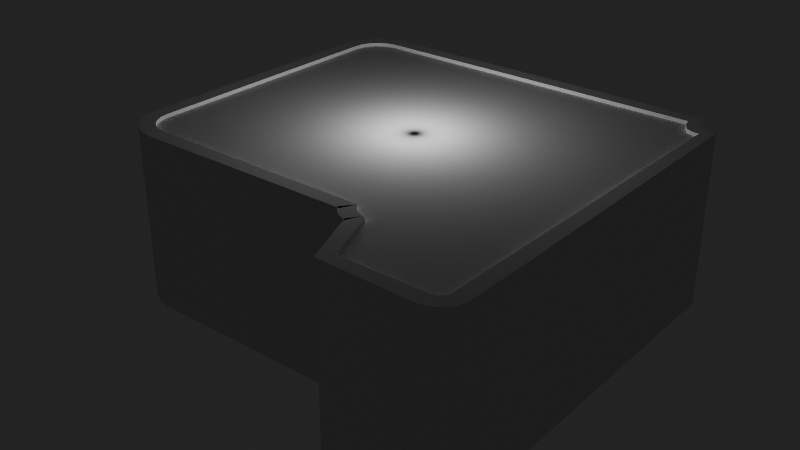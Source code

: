# Source: Illusion.blend  (saved by Blender 4.5.87; exported with 4.5.12 LTS)
import bpy
from mathutils import Matrix  # noqa: F401  (used for matrix-valued properties, if any)

bpy.ops.wm.read_factory_settings(use_empty=True)
scene = bpy.context.scene
scene.name = 'Scene'

# ---- collections
col_collection = bpy.data.collections.new('Collection'); scene.collection.children.link(col_collection)

# ---- node groups
ng_smooth_by_angle = bpy.data.node_groups.new('Smooth by Angle', 'GeometryNodeTree')
_s = ng_smooth_by_angle.interface.new_socket(name='Mesh', in_out='OUTPUT', socket_type='NodeSocketGeometry')
_s = ng_smooth_by_angle.interface.new_socket(name='Mesh', in_out='INPUT', socket_type='NodeSocketGeometry')
_s = ng_smooth_by_angle.interface.new_socket(name='Angle', in_out='INPUT', socket_type='NodeSocketFloat')
_s.subtype = 'ANGLE'
_s.default_value = 0.5236
_s.min_value = 0.0
_s.max_value = 3.142
_s.description = 'Maximum face angle for smooth edges'
_s = ng_smooth_by_angle.interface.new_socket(name='Ignore Sharpness', in_out='INPUT', socket_type='NodeSocketBool')
_s.force_non_field = True
ng_smooth_by_angle.description = 'Set the sharpness of mesh edges based on the angle between the neighboring faces'
ng_smooth_by_angle.is_modifier = True
_N = ng_smooth_by_angle.nodes; _L = ng_smooth_by_angle.links
n0 = _N.new('GeometryNodeSetShadeSmooth'); n0.name = 'Set Shade Smooth'; n0.location = (120, -80)
n0.domain = 'EDGE'
n1 = _N.new('GeometryNodeSetShadeSmooth'); n1.name = 'Set Shade Smooth.001'; n1.location = (300, -80)
n2 = _N.new('NodeGroupOutput'); n2.name = 'Group Output'; n2.location = (480, -80)
n3 = _N.new('GeometryNodeInputMeshEdgeAngle'); n3.name = 'Edge Angle'; n3.location = (-440, -240)
n4 = _N.new('NodeGroupInput'); n4.name = 'Group Input'; n4.location = (-80, -80)
n5 = _N.new('GeometryNodeInputEdgeSmooth'); n5.name = 'Is Edge Smooth'; n5.location = (-260, -120)
n6 = _N.new('GeometryNodeInputShadeSmooth'); n6.name = 'Is Shade Smooth'; n6.location = (-440, -397)
n7 = _N.new('FunctionNodeCompare'); n7.name = 'Compare'; n7.location = (-260, -260)
n7.operation = 'LESS_EQUAL'
n7.inputs[6].default_value = (0.0, 0.0, 0.0, 0.0)
n7.inputs[7].default_value = (0.0, 0.0, 0.0, 0.0)
n8 = _N.new('FunctionNodeBooleanMath'); n8.name = 'Boolean Math.001'; n8.location = (-80, -260)
n9 = _N.new('NodeGroupInput'); n9.name = 'Group Input.001'; n9.location = (-440, -329)
n10 = _N.new('NodeGroupInput'); n10.name = 'Group Input.002'; n10.location = (-259, -189)
n11 = _N.new('FunctionNodeBooleanMath'); n11.name = 'Boolean Math'; n11.location = (-80, -149)
n11.operation = 'OR'
n12 = _N.new('FunctionNodeBooleanMath'); n12.name = 'Boolean Math.002'; n12.location = (-260, -380)
n12.operation = 'OR'
n13 = _N.new('NodeGroupInput'); n13.name = 'Group Input.003'; n13.location = (-440, -460)
_L.new(n3.outputs[0], n7.inputs[0])
_L.new(n1.outputs[0], n2.inputs[0])
_L.new(n9.outputs[1], n7.inputs[1])
_L.new(n7.outputs[0], n8.inputs[0])
_L.new(n4.outputs[0], n0.inputs[0])
_L.new(n0.outputs[0], n1.inputs[0])
_L.new(n8.outputs[0], n0.inputs[2])
_L.new(n10.outputs[2], n11.inputs[1])
_L.new(n5.outputs[0], n11.inputs[0])
_L.new(n11.outputs[0], n0.inputs[1])
_L.new(n13.outputs[2], n12.inputs[1])
_L.new(n6.outputs[0], n12.inputs[0])
_L.new(n12.outputs[0], n8.inputs[1])
n2.is_active_output = True
ng_smooth_by_angle_002 = bpy.data.node_groups.new('Smooth by Angle.002', 'GeometryNodeTree')
_s = ng_smooth_by_angle_002.interface.new_socket(name='Mesh', in_out='OUTPUT', socket_type='NodeSocketGeometry')
_s = ng_smooth_by_angle_002.interface.new_socket(name='Mesh', in_out='INPUT', socket_type='NodeSocketGeometry')
_s = ng_smooth_by_angle_002.interface.new_socket(name='Angle', in_out='INPUT', socket_type='NodeSocketFloat')
_s.subtype = 'ANGLE'
_s.default_value = 0.5236
_s.min_value = 0.0
_s.max_value = 3.142
_s.description = 'Maximum face angle for smooth edges'
_s = ng_smooth_by_angle_002.interface.new_socket(name='Ignore Sharpness', in_out='INPUT', socket_type='NodeSocketBool')
_s.force_non_field = True
ng_smooth_by_angle_002.description = 'Set the sharpness of mesh edges based on the angle between the neighboring faces'
ng_smooth_by_angle_002.is_modifier = True
_N = ng_smooth_by_angle_002.nodes; _L = ng_smooth_by_angle_002.links
n0 = _N.new('GeometryNodeSetShadeSmooth'); n0.name = 'Set Shade Smooth'; n0.location = (120, -80)
n0.domain = 'EDGE'
n1 = _N.new('GeometryNodeSetShadeSmooth'); n1.name = 'Set Shade Smooth.001'; n1.location = (300, -80)
n2 = _N.new('NodeGroupOutput'); n2.name = 'Group Output'; n2.location = (480, -80)
n3 = _N.new('GeometryNodeInputMeshEdgeAngle'); n3.name = 'Edge Angle'; n3.location = (-440, -240)
n4 = _N.new('NodeGroupInput'); n4.name = 'Group Input'; n4.location = (-80, -80)
n5 = _N.new('GeometryNodeInputEdgeSmooth'); n5.name = 'Is Edge Smooth'; n5.location = (-260, -120)
n6 = _N.new('GeometryNodeInputShadeSmooth'); n6.name = 'Is Shade Smooth'; n6.location = (-440, -397)
n7 = _N.new('FunctionNodeCompare'); n7.name = 'Compare'; n7.location = (-260, -260)
n7.operation = 'LESS_EQUAL'
n7.inputs[6].default_value = (0.0, 0.0, 0.0, 0.0)
n7.inputs[7].default_value = (0.0, 0.0, 0.0, 0.0)
n8 = _N.new('FunctionNodeBooleanMath'); n8.name = 'Boolean Math.001'; n8.location = (-80, -260)
n9 = _N.new('NodeGroupInput'); n9.name = 'Group Input.001'; n9.location = (-440, -329)
n10 = _N.new('NodeGroupInput'); n10.name = 'Group Input.002'; n10.location = (-259, -189)
n11 = _N.new('FunctionNodeBooleanMath'); n11.name = 'Boolean Math'; n11.location = (-80, -149)
n11.operation = 'OR'
n12 = _N.new('FunctionNodeBooleanMath'); n12.name = 'Boolean Math.002'; n12.location = (-260, -380)
n12.operation = 'OR'
n13 = _N.new('NodeGroupInput'); n13.name = 'Group Input.003'; n13.location = (-440, -460)
_L.new(n3.outputs[0], n7.inputs[0])
_L.new(n1.outputs[0], n2.inputs[0])
_L.new(n9.outputs[1], n7.inputs[1])
_L.new(n7.outputs[0], n8.inputs[0])
_L.new(n4.outputs[0], n0.inputs[0])
_L.new(n0.outputs[0], n1.inputs[0])
_L.new(n8.outputs[0], n0.inputs[2])
_L.new(n10.outputs[2], n11.inputs[1])
_L.new(n5.outputs[0], n11.inputs[0])
_L.new(n11.outputs[0], n0.inputs[1])
_L.new(n13.outputs[2], n12.inputs[1])
_L.new(n6.outputs[0], n12.inputs[0])
_L.new(n12.outputs[0], n8.inputs[1])
n2.is_active_output = True

# ---- world
world_world = bpy.data.worlds.new('World'); scene.world = world_world
world_world.use_nodes = True; world_world.node_tree.nodes.clear()
_N = world_world.node_tree.nodes; _L = world_world.node_tree.links
n0 = _N.new('ShaderNodeOutputWorld'); n0.name = 'World Output'; n0.location = (300, 300)
n1 = _N.new('ShaderNodeBackground'); n1.name = 'Background'; n1.location = (10, 300)
n1.inputs[0].default_value = (0.05088, 0.05088, 0.05088, 1.0)
_L.new(n1.outputs[0], n0.inputs[0])
n0.is_active_output = True
world_world.color = (0.05088, 0.05088, 0.05088)
world_world.sun_shadow_jitter_overblur = 0.0

# ---- lights
light_point = bpy.data.lights.new('Point', 'POINT')
light_point.energy = 6026.0
light_point.shadow_soft_size = 2.83

# ---- meshes
me_plane = bpy.data.meshes.new('Plane')
me_plane.from_pydata([(-10.24, -10.24, 0.0), (10.24, -10.24, 0.0), (-10.24, 6.245, 0.0), (10.24, 6.245, 0.0), (6.147, -10.24, 0.0), (6.147, 6.245, 0.0), (10.24, -13.83, 0.0), (6.147, -13.83, 0.0)], [], [(4, 1, 3, 5), (0, 4, 5, 2), (1, 4, 7, 6)])
_uv = me_plane.uv_layers.new(name='UVMap')
_uv.uv.foreach_set('vector', [0.8, 0.0, 1.0, 0.0, 1.0, 1.0, 0.8, 1.0, 0.0, 0.0, 0.8, 0.0, 0.8, 1.0, 0.0, 1.0, 1.0, 0.0, 0.8, 0.0, 0.8, 0.0, 1.0, 0.0])
me_plane.update()
me_cube_001 = bpy.data.meshes.new('Cube.001')
me_cube_001.from_pydata([(-10.18, -1.0, -1.0), (-10.18, -1.0, 8.073), (-10.18, 1.0, -1.0), (-10.18, 1.0, 8.073), (10.26, -1.0, -1.0), (10.26, -1.0, 8.073), (10.26, 1.0, -1.0), (10.26, 1.0, 8.073), (-3.777, 1.0, -1.0), (-3.777, 1.0, 8.073), (-3.777, -1.0, -1.0), (-3.777, -1.0, 8.073)], [], [(0, 1, 3, 2), (6, 7, 5, 4), (10, 11, 1, 0), (5, 11, 10, 4), (9, 3, 1, 11), (8, 6, 4, 10), (2, 8, 10, 0), (8, 9, 7, 6), (2, 3, 9, 8), (7, 9, 11, 5)])
_uv = me_cube_001.uv_layers.new(name='UVMap')
_uv.uv.foreach_set('vector', [0.375, 0.0, 0.625, 0.0, 0.625, 0.25, 0.375, 0.25, 0.375, 0.5, 0.625, 0.5, 0.625, 0.75, 0.375, 0.75, 0.375, 0.9217, 0.625, 0.9217, 0.625, 1.0, 0.375, 1.0, 0.625, 0.75, 0.625, 0.9217, 0.375, 0.9217, 0.375, 0.75, 0.7967, 0.5, 0.875, 0.5, 0.875, 0.75, 0.7967, 0.75, 0.2033, 0.5, 0.375, 0.5, 0.375, 0.75, 0.2033, 0.75, 0.125, 0.5, 0.2033, 0.5, 0.2033, 0.75, 0.125, 0.75, 0.375, 0.3283, 0.625, 0.3283, 0.625, 0.5, 0.375, 0.5, 0.375, 0.25, 0.625, 0.25, 0.625, 0.3283, 0.375, 0.3283, 0.625, 0.5, 0.7967, 0.5, 0.7967, 0.75, 0.625, 0.75])
me_cube_001.update()
me_cube_003 = bpy.data.meshes.new('Cube.003')
me_cube_003.from_pydata([(-6.582, -1.0, -1.0), (-6.582, -1.0, 8.073), (-6.582, 1.0, -1.0), (-6.582, 1.0, 8.073), (9.659, -1.0, -1.0), (9.659, -1.0, 8.073), (9.659, 1.0, -1.0), (9.659, 1.0, 8.073)], [], [(0, 1, 3, 2), (6, 7, 5, 4), (5, 1, 0, 4), (2, 6, 4, 0), (3, 7, 6, 2), (7, 3, 1, 5)])
_uv = me_cube_003.uv_layers.new(name='UVMap')
_uv.uv.foreach_set('vector', [0.375, 0.0, 0.625, 0.0, 0.625, 0.25, 0.375, 0.25, 0.375, 0.5, 0.625, 0.5, 0.625, 0.75, 0.375, 0.75, 0.625, 0.75, 0.625, 1.0, 0.375, 1.0, 0.375, 0.75, 0.125, 0.5, 0.375, 0.5, 0.375, 0.75, 0.125, 0.75, 0.625, 0.25, 0.625, 0.5, 0.375, 0.5, 0.375, 0.25, 0.625, 0.5, 0.875, 0.5, 0.875, 0.75, 0.625, 0.75])
me_cube_003.update()
me_plane_005 = bpy.data.meshes.new('Plane.005')
me_plane_005.from_pydata([(10.24, -10.24, 0.0), (6.147, 6.245, 0.0), (5.281, -13.83, 0.0), (10.24, -10.24, 9.0), (6.147, 6.245, 9.0), (5.281, -13.83, 9.0), (-10.24, -8.694, 0.0), (-8.694, -10.24, 0.0), (-10.17, -9.173, 0.0), (-9.949, -9.606, 0.0), (-9.606, -9.949, 0.0), (-9.173, -10.17, 0.0), (-8.694, 6.245, 0.0), (-10.24, 4.694, 0.0), (-9.173, 6.169, 0.0), (-9.606, 5.949, 0.0), (-9.949, 5.606, 0.0), (-10.17, 5.173, 0.0), (-10.24, 4.694, 9.0), (-8.694, 6.245, 9.0), (-10.17, 5.173, 9.0), (-9.949, 5.606, 9.0), (-9.606, 5.949, 9.0), (-9.173, 6.169, 9.0), (-8.694, -10.24, 9.0), (-10.24, -8.694, 9.0), (-9.173, -10.17, 9.0), (-9.606, -9.949, 9.0), (-9.949, -9.606, 9.0), (-10.17, -9.173, 9.0), (10.24, 5.139, 0.0), (9.139, 6.245, 0.0), (9.872, 5.188, 0.0), (9.543, 5.322, 0.0), (9.288, 5.744, 0.0), (9.139, 6.245, 9.0), (10.24, 5.139, 9.0), (9.288, 5.744, 9.0), (9.543, 5.322, 9.0), (9.872, 5.188, 9.0), (3.195, -10.24, 0.0), (4.219, -10.97, 0.0), (3.323, -10.41, 0.0), (3.436, -10.56, 0.0), (3.606, -10.71, 0.0), (4.027, -10.87, 0.0), (4.219, -10.97, 9.0), (3.195, -10.24, 9.0), (4.027, -10.87, 9.0), (3.606, -10.71, 9.0), (3.436, -10.56, 9.0), (3.323, -10.41, 9.0), (9.661, -13.83, 0.0), (10.24, -13.25, 0.0), (9.953, -13.75, 0.0), (10.17, -13.54, 0.0), (10.24, -13.25, 9.0), (9.661, -13.83, 9.0), (10.17, -13.54, 9.0), (9.953, -13.75, 9.0)], [], [(24, 7, 11, 26), (26, 11, 10, 27), (27, 10, 9, 28), (28, 9, 8, 29), (29, 8, 6, 25), (18, 13, 17, 20), (20, 17, 16, 21), (21, 16, 15, 22), (22, 15, 14, 23), (23, 14, 12, 19), (13, 18, 25, 6), (1, 4, 19, 12), (30, 36, 39, 32), (32, 39, 38, 33), (33, 38, 37, 34), (34, 37, 35, 31), (0, 3, 36, 30), (31, 35, 4, 1), (40, 47, 51, 42), (42, 51, 50, 43), (43, 50, 49, 44), (44, 49, 48, 45), (45, 48, 46, 41), (41, 46, 5, 2), (7, 24, 47, 40), (52, 57, 59, 54), (54, 59, 58, 55), (55, 58, 56, 53), (2, 5, 57, 52), (53, 56, 3, 0)])
me_plane_005.polygons.foreach_set('use_smooth', [True] * 30)
_uv = me_plane_005.uv_layers.new(name='UVMap')
_uv.uv.foreach_set('vector', [-1.406, 1.49, -1.406, -0.3565, -1.505, -0.3565, -1.505, 1.49, -1.505, 1.49, -1.505, -0.3565, -1.593, -0.3565, -1.593, 1.49, -1.593, 1.49, -1.593, -0.3565, -1.664, -0.3565, -1.664, 1.49, -0.5794, 1.49, -0.5794, -0.3565, -0.4907, -0.3565, -0.4907, 1.49, -0.4907, 1.49, -0.4907, -0.3565, -0.3924, -0.3565, -0.3924, 1.49, 2.354, 1.49, 2.354, -0.3565, 2.452, -0.3565, 2.452, 1.49, 2.452, 1.49, 2.452, -0.3565, 2.541, -0.3565, 2.541, 1.49, -1.664, 1.49, -1.664, -0.3565, -1.593, -0.3565, -1.593, 1.49, -1.593, 1.49, -1.593, -0.3565, -1.505, -0.3565, -1.505, 1.49, -1.505, 1.49, -1.505, -0.3565, -1.406, -0.3565, -1.406, 1.49, 2.354, -0.3565, 2.354, 1.49, -0.3924, 1.49, -0.3924, -0.3565, 1.638, -0.3565, 1.638, 1.49, -1.406, 1.49, -1.406, -0.3565, 2.479, -0.3565, 2.479, 1.49, 2.402, 1.49, 2.402, -0.3565, 2.402, -0.3565, 2.402, 1.49, 2.335, 1.49, 2.335, -0.3565, 2.483, -0.3565, 2.483, 1.49, 2.569, 1.49, 2.569, -0.3565, 2.569, -0.3565, 2.569, 1.49, 2.672, 1.49, 2.672, -0.3565, -0.7105, -0.3565, -0.7105, 1.49, 2.445, 1.49, 2.445, -0.3565, 2.252, -0.3565, 2.252, 1.49, 1.638, 1.49, 1.638, -0.3565, -0.7105, -0.3565, -0.7105, 1.49, -0.7451, 1.49, -0.7451, -0.3565, -0.7451, -0.3565, -0.7451, 1.49, -0.7761, 1.49, -0.7761, -0.3565, 1.082, -0.3565, 1.082, 1.49, 1.117, 1.49, 1.117, -0.3565, 1.117, -0.3565, 1.117, 1.49, 1.203, 1.49, 1.203, -0.3565, 1.203, -0.3565, 1.203, 1.49, 1.243, 1.49, 1.243, -0.3565, -0.8598, -0.3565, -0.8598, 1.49, -1.446, 1.49, -1.446, -0.3565, -1.406, -0.3565, -1.406, 1.49, 1.033, 1.49, 1.033, -0.3565, 2.359, -0.3565, 2.359, 1.49, 2.419, 1.49, 2.419, -0.3565, 2.419, -0.3565, 2.419, 1.49, 2.463, 1.49, 2.463, -0.3565, -1.386, -0.3565, -1.386, 1.49, -1.327, 1.49, -1.327, -0.3565, 1.461, -0.3565, 1.461, 1.49, 2.359, 1.49, 2.359, -0.3565, -1.327, -0.3565, -1.327, 1.49, -0.7105, 1.49, -0.7105, -0.3565])
me_plane_005.materials.append(None)
me_plane_005.update()
me_plane_006 = bpy.data.meshes.new('Plane.006')
me_plane_006.from_pydata([(10.24, -10.24, 0.0), (6.147, 6.245, 0.0), (5.281, -13.83, 0.0), (-10.24, -8.694, 0.0), (-8.694, -10.24, 0.0), (-10.17, -9.173, 0.0), (-9.949, -9.606, 0.0), (-9.606, -9.949, 0.0), (-9.173, -10.17, 0.0), (-8.694, 6.245, 0.0), (-10.24, 4.694, 0.0), (-9.173, 6.169, 0.0), (-9.606, 5.949, 0.0), (-9.949, 5.606, 0.0), (-10.17, 5.173, 0.0), (10.24, 5.139, 0.0), (9.139, 6.245, 0.0), (9.872, 5.188, 0.0), (9.543, 5.322, 0.0), (9.288, 5.744, 0.0), (3.195, -10.24, 0.0), (4.219, -10.97, 0.0), (3.323, -10.41, 0.0), (3.436, -10.56, 0.0), (3.606, -10.71, 0.0), (4.027, -10.87, 0.0), (9.661, -13.83, 0.0), (10.24, -13.25, 0.0), (9.953, -13.75, 0.0), (10.17, -13.54, 0.0)], [], [(4, 20, 22, 23, 24, 25, 21, 2, 26, 28, 29, 27, 0, 15, 17, 18, 19, 16, 1, 9, 11, 12, 13, 14, 10, 3, 5, 6, 7, 8)])
me_plane_006.polygons.foreach_set('use_smooth', [True] * 1)
_uv = me_plane_006.uv_layers.new(name='UVMap')
_uv.uv.foreach_set('vector', [0.1793, 0.1305, 0.5903, 0.1132, 0.5946, 0.1043, 0.5983, 0.09627, 0.6041, 0.08862, 0.6185, 0.07932, 0.625, 0.07396, 0.659, -0.07585, 0.8104, -0.08221, 0.8206, -0.07858, 0.8282, -0.06781, 0.8312, -0.05279, 0.8341, 0.1029, 0.849, 0.9008, 0.8361, 0.9039, 0.8249, 0.9113, 0.8165, 0.9335, 0.8118, 0.9597, 0.7084, 0.9641, 0.1952, 0.9857, 0.1786, 0.9824, 0.1634, 0.9716, 0.1512, 0.9543, 0.1432, 0.9322, 0.1401, 0.9075, 0.1271, 0.2131, 0.1293, 0.1882, 0.1365, 0.1654, 0.148, 0.1471, 0.1628, 0.1351])
me_plane_006.materials.append(None)
me_plane_006.update()
me_plane_007 = bpy.data.meshes.new('Plane.007')
me_plane_007.from_pydata([(10.24, -10.24, 0.0), (6.147, 6.245, 0.0), (5.281, -13.83, 0.0), (-10.24, -8.694, 0.0), (-8.694, -10.24, 0.0), (-10.17, -9.173, 0.0), (-9.949, -9.606, 0.0), (-9.606, -9.949, 0.0), (-9.173, -10.17, 0.0), (-8.694, 6.245, 0.0), (-10.24, 4.694, 0.0), (-9.173, 6.169, 0.0), (-9.606, 5.949, 0.0), (-9.949, 5.606, 0.0), (-10.17, 5.173, 0.0), (10.24, 5.139, 0.0), (9.139, 6.245, 0.0), (9.872, 5.188, 0.0), (9.543, 5.322, 0.0), (9.288, 5.744, 0.0), (3.195, -10.24, 0.0), (4.219, -10.97, 0.0), (3.323, -10.41, 0.0), (3.436, -10.56, 0.0), (3.606, -10.71, 0.0), (4.027, -10.87, 0.0), (9.661, -13.83, 0.0), (10.24, -13.25, 0.0), (9.953, -13.75, 0.0), (10.17, -13.54, 0.0)], [], [(4, 20, 22, 23, 24, 25, 21, 2, 26, 28, 29, 27, 0, 15, 17, 18, 19, 16, 1, 9, 11, 12, 13, 14, 10, 3, 5, 6, 7, 8)])
me_plane_007.polygons.foreach_set('use_smooth', [True] * 1)
_uv = me_plane_007.uv_layers.new(name='UVMap')
_uv.uv.foreach_set('vector', [0.1793, 0.1305, 0.5903, 0.1132, 0.5946, 0.1043, 0.5983, 0.09627, 0.6041, 0.08862, 0.6185, 0.07932, 0.625, 0.07396, 0.659, -0.07585, 0.8104, -0.08221, 0.8206, -0.07858, 0.8282, -0.06781, 0.8312, -0.05279, 0.8341, 0.1029, 0.849, 0.9008, 0.8361, 0.9039, 0.8249, 0.9113, 0.8165, 0.9335, 0.8118, 0.9597, 0.7084, 0.9641, 0.1952, 0.9857, 0.1786, 0.9824, 0.1634, 0.9716, 0.1512, 0.9543, 0.1432, 0.9322, 0.1401, 0.9075, 0.1271, 0.2131, 0.1293, 0.1882, 0.1365, 0.1654, 0.148, 0.1471, 0.1628, 0.1351])
me_plane_007.materials.append(None)
me_plane_007.update()
me_cube_005 = bpy.data.meshes.new('Cube.005')
me_cube_005.from_pydata([(-0.3049, -0.2195, -0.01286), (-0.3049, -0.2195, 0.01286), (-0.3049, 0.2195, -0.01286), (-0.3049, 0.2195, 0.01286), (0.3049, -0.2195, -0.01286), (0.3049, -0.2195, 0.01286), (0.3049, 0.2195, -0.01286), (0.3049, 0.2195, 0.01286), (-0.3049, -0.2195, 0.1992), (-0.3049, -0.2195, 0.225), (-0.3049, 0.2195, 0.1992), (-0.3049, 0.2195, 0.225), (0.3049, -0.2195, 0.1992), (0.3049, -0.2195, 0.225), (0.3049, 0.2195, 0.1992), (0.3049, 0.2195, 0.225), (-0.3049, -0.2195, 0.438), (-0.3049, -0.2195, 0.4637), (-0.3049, 0.2195, 0.438), (-0.3049, 0.2195, 0.4637), (0.3049, -0.2195, 0.438), (0.3049, -0.2195, 0.4637), (0.3049, 0.2195, 0.438), (0.3049, 0.2195, 0.4637), (-0.3049, -0.2195, 0.6541), (-0.3049, 0.2195, 0.6541), (-0.3049, 0.2195, 0.6798), (0.3049, -0.2195, 0.6541), (0.3049, 0.2195, 0.6541), (0.3049, 0.2195, 0.6798), (0.2846, 0.2195, -0.01286), (-0.2846, 0.2195, -0.01286), (-0.2846, 0.2195, 0.01286), (0.2846, 0.2195, 0.01286), (-0.2846, -0.2195, -0.01286), (0.2846, -0.2195, -0.01286), (0.2846, -0.2195, 0.01286), (-0.2846, -0.2195, 0.01286), (-0.3049, 0.1902, -0.01286), (-0.3049, -0.1902, -0.01286), (-0.3049, -0.1902, 0.01286), (-0.3049, 0.1902, 0.01286), (0.3049, -0.1902, -0.01286), (0.3049, 0.1902, -0.01286), (0.3049, 0.1902, 0.01286), (0.3049, -0.1902, 0.01286), (0.2846, 0.1902, 0.01286), (0.2846, -0.1902, 0.01286), (-0.2846, 0.1902, 0.01286), (-0.2846, -0.1902, 0.01286), (-0.2846, 0.1902, -0.01286), (-0.2846, -0.1902, -0.01286), (0.2846, 0.1902, -0.01286), (0.2846, -0.1902, -0.01286), (-0.3049, 0.1902, 0.6734), (-0.3049, 0.2195, 0.6734), (0.2846, 0.2195, 0.6734), (0.3049, 0.2195, 0.6734), (0.3049, -0.1902, 0.6734), (0.3049, -0.2195, 0.6734), (-0.2846, -0.2195, 0.6734), (-0.3049, -0.2195, 0.6734), (-0.2846, 0.2195, 0.6734), (0.2846, -0.2195, 0.6734), (0.2846, -0.1902, 0.6734), (-0.2846, -0.1902, 0.6734), (-0.3049, -0.1902, 0.6734), (0.3049, 0.1902, 0.6734), (0.2846, 0.1902, 0.6734), (-0.2846, 0.1902, 0.6734), (0.2846, 0.2195, 0.6541), (-0.2846, 0.2195, 0.6541), (-0.2846, 0.2195, 0.6798), (0.2846, 0.2195, 0.6798), (-0.2846, -0.2195, 0.6541), (0.2846, -0.2195, 0.6541), (-0.2846, -0.2195, 0.6798), (-0.3049, 0.1756, 0.6541), (-0.3049, 0.1756, 0.6798), (0.3049, 0.1756, 0.6541), (0.3049, 0.1756, 0.6798), (0.2846, 0.1756, 0.6798), (-0.2846, 0.1756, 0.6798), (-0.2846, 0.1756, 0.6541), (0.2846, 0.1756, 0.6541), (-0.3049, 0.1756, 0.7308), (-0.3049, 0.2195, 0.7308), (0.2846, 0.2195, 0.7308), (0.3049, 0.2195, 0.7308), (0.3049, 0.1756, 0.7308), (-0.2846, 0.2195, 0.7308), (0.2846, 0.1756, 0.7308), (-0.2846, 0.1756, 0.7308), (0.3049, -0.09468, 0.7308), (0.3049, -0.2195, 0.6798), (0.3049, -0.1399, 0.7249), (0.3049, -0.1795, 0.7157), (-0.2846, -0.09468, 0.7308), (-0.2846, -0.1399, 0.7249), (-0.2846, -0.1795, 0.7157), (-0.3049, -0.2195, 0.6798), (-0.3049, -0.09468, 0.7308), (-0.3049, -0.1795, 0.7157), (-0.3049, -0.1399, 0.7249), (0.2846, -0.2195, 0.6798), (0.2846, -0.09468, 0.7308), (0.2846, -0.1795, 0.7157), (0.2846, -0.1399, 0.7249), (0.0, 0.2195, 0.6541), (0.0, 0.2195, 0.6798), (0.0, -0.2195, 0.6541), (0.0, -0.2195, 0.6798), (0.0, 0.1756, 0.6541), (0.0, 0.1756, 0.6798), (0.0, 0.2195, 0.7625), (0.0, 0.1756, 0.7625), (-0.2846, 0.04045, 0.7422), (-0.3049, 0.04045, 0.7422), (0.2846, 0.04045, 0.7422), (0.3049, 0.04045, 0.7422)], [], [(38, 41, 3, 2), (30, 33, 7, 6), (42, 45, 5, 4), (34, 37, 1, 0), (53, 42, 4, 35), (46, 44, 67, 68), (8, 9, 11, 10), (10, 11, 15, 14), (14, 15, 13, 12), (12, 13, 9, 8), (10, 14, 12, 8), (15, 11, 9, 13), (16, 17, 19, 18), (18, 19, 23, 22), (22, 23, 21, 20), (20, 21, 17, 16), (18, 22, 20, 16), (23, 19, 17, 21), (77, 78, 26, 25), (70, 73, 29, 28), (79, 80, 94, 27), (74, 76, 100, 24), (84, 79, 27, 75), (47, 36, 63, 64), (47, 49, 37, 36), (39, 51, 34, 0), (51, 53, 35, 34), (4, 5, 36, 35), (35, 36, 37, 34), (2, 3, 32, 31), (31, 32, 33, 30), (31, 30, 52, 50), (50, 52, 53, 51), (2, 31, 50, 38), (38, 50, 51, 39), (33, 32, 48, 46), (46, 48, 49, 47), (44, 7, 57, 67), (44, 46, 47, 45), (5, 45, 58, 59), (48, 41, 40, 49), (30, 6, 43, 52), (52, 43, 42, 53), (6, 7, 44, 43), (43, 44, 45, 42), (0, 1, 40, 39), (39, 40, 41, 38), (65, 66, 61, 60), (58, 64, 63, 59), (57, 56, 68, 67), (62, 55, 54, 69), (3, 41, 54, 55), (37, 49, 65, 60), (33, 46, 68, 56), (45, 47, 64, 58), (32, 3, 55, 62), (1, 37, 60, 61), (41, 48, 69, 54), (40, 1, 61, 66), (48, 32, 62, 69), (49, 40, 66, 65), (7, 33, 56, 57), (36, 5, 59, 63), (72, 26, 86, 90), (113, 82, 76, 111), (77, 83, 74, 24), (112, 84, 75, 110), (27, 94, 104, 75), (110, 111, 76, 74), (25, 26, 72, 71), (108, 109, 73, 70), (108, 70, 84, 112), (25, 71, 83, 77), (80, 29, 88, 89), (114, 90, 92, 115), (70, 28, 79, 84), (28, 29, 80, 79), (24, 100, 78, 77), (113, 81, 91, 115), (109, 72, 90, 114), (29, 73, 87, 88), (26, 78, 85, 86), (97, 101, 103, 98), (98, 103, 102, 99), (99, 102, 100, 76), (93, 105, 107, 95), (95, 107, 106, 96), (96, 106, 104, 94), (94, 80, 89, 119, 93, 95, 96), (88, 87, 91, 118, 119, 89), (90, 86, 85, 117, 116, 92), (76, 82, 92, 116, 97, 98, 99), (78, 100, 102, 103, 101, 117, 85), (81, 104, 106, 107, 105, 118, 91), (73, 109, 114, 87), (82, 113, 115, 92), (87, 114, 115, 91), (71, 108, 112, 83), (71, 72, 109, 108), (75, 104, 111, 110), (83, 112, 110, 74), (81, 113, 111, 104), (116, 117, 101, 97), (119, 118, 105, 93)])
me_cube_005.polygons.foreach_set('use_smooth', [True] * 104)
_uv = me_cube_005.uv_layers.new(name='UVMap')
_uv.uv.foreach_set('vector', [0.7226, -0.3264, 0.7226, -0.2757, 0.7611, -0.2757, 0.7611, -0.3264, 0.8741, -0.3264, 0.8741, -0.2757, 0.9008, -0.2757, 0.9008, -0.3264, 0.2224, -0.3264, 0.2224, -0.2757, 0.1839, -0.2757, 0.1839, -0.3264, 0.1259, -0.3264, 0.1259, -0.2757, 0.09915, -0.2757, 0.09915, -0.3264, 0.8741, 0.1163, 0.9008, 0.1163, 0.9008, 0.05861, 0.8741, 0.05861, 0.8741, -0.2757, 0.9008, -0.2757, 0.9008, 1.027, 0.8741, 1.027, 0.1839, 0.09192, 0.1839, 0.1426, 0.7611, 0.1426, 0.7611, 0.09192, 0.09915, 0.09192, 0.09915, 0.1426, 0.9008, 0.1426, 0.9008, 0.09192, 0.7611, 0.09192, 0.7611, 0.1426, 0.1839, 0.1426, 0.1839, 0.09192, 0.9008, 0.09192, 0.9008, 0.1426, 0.09915, 0.1426, 0.09915, 0.09192, 0.09915, 0.9243, 0.9008, 0.9243, 0.9008, 0.05861, 0.09915, 0.05861, 0.9008, 0.9243, 0.09915, 0.9243, 0.09915, 0.05861, 0.9008, 0.05861, 0.1839, 0.5627, 0.1839, 0.6135, 0.7611, 0.6135, 0.7611, 0.5627, 0.09915, 0.5627, 0.09915, 0.6135, 0.9008, 0.6135, 0.9008, 0.5627, 0.7611, 0.5627, 0.7611, 0.6135, 0.1839, 0.6135, 0.1839, 0.5627, 0.9008, 0.5627, 0.9008, 0.6135, 0.09915, 0.6135, 0.09915, 0.5627, 0.09915, 0.9243, 0.9008, 0.9243, 0.9008, 0.05861, 0.09915, 0.05861, 0.9008, 0.9243, 0.09915, 0.9243, 0.09915, 0.05861, 0.9008, 0.05861, 0.7034, 0.9889, 0.7034, 1.04, 0.7611, 1.04, 0.7611, 0.9889, 0.8741, 0.9889, 0.8741, 1.04, 0.9008, 1.04, 0.9008, 0.9889, 0.7034, 0.9889, 0.7034, 1.04, 0.1839, 1.04, 0.1839, 0.9889, 0.1259, 0.9889, 0.1259, 1.04, 0.09915, 1.04, 0.09915, 0.9889, 0.8741, 0.8378, 0.9008, 0.8378, 0.9008, 0.05861, 0.8741, 0.05861, 0.2224, -0.2757, 0.1839, -0.2757, 0.1839, 1.027, 0.2224, 1.027, 0.8741, 0.1163, 0.1259, 0.1163, 0.1259, 0.05861, 0.8741, 0.05861, 0.09915, 0.1163, 0.1259, 0.1163, 0.1259, 0.05861, 0.09915, 0.05861, 0.1259, 0.1163, 0.8741, 0.1163, 0.8741, 0.05861, 0.1259, 0.05861, 0.9008, -0.3264, 0.9008, -0.2757, 0.8741, -0.2757, 0.8741, -0.3264, 0.8741, -0.3264, 0.8741, -0.2757, 0.1259, -0.2757, 0.1259, -0.3264, 0.09915, -0.3264, 0.09915, -0.2757, 0.1259, -0.2757, 0.1259, -0.3264, 0.1259, -0.3264, 0.1259, -0.2757, 0.8741, -0.2757, 0.8741, -0.3264, 0.1259, 0.9243, 0.8741, 0.9243, 0.8741, 0.8666, 0.1259, 0.8666, 0.1259, 0.8666, 0.8741, 0.8666, 0.8741, 0.1163, 0.1259, 0.1163, 0.09915, 0.9243, 0.1259, 0.9243, 0.1259, 0.8666, 0.09915, 0.8666, 0.09915, 0.8666, 0.1259, 0.8666, 0.1259, 0.1163, 0.09915, 0.1163, 0.8741, 0.9243, 0.1259, 0.9243, 0.1259, 0.8666, 0.8741, 0.8666, 0.8741, 0.8666, 0.1259, 0.8666, 0.1259, 0.1163, 0.8741, 0.1163, 0.7226, -0.2757, 0.7611, -0.2757, 0.7611, 1.027, 0.7226, 1.027, 0.9008, 0.8666, 0.8741, 0.8666, 0.8741, 0.1163, 0.9008, 0.1163, 0.1839, -0.2757, 0.2224, -0.2757, 0.2224, 1.027, 0.1839, 1.027, 0.1259, 0.8666, 0.09915, 0.8666, 0.09915, 0.1163, 0.1259, 0.1163, 0.8741, 0.9243, 0.9008, 0.9243, 0.9008, 0.8666, 0.8741, 0.8666, 0.8741, 0.8666, 0.9008, 0.8666, 0.9008, 0.1163, 0.8741, 0.1163, 0.7611, -0.3264, 0.7611, -0.2757, 0.7226, -0.2757, 0.7226, -0.3264, 0.7226, -0.3264, 0.7226, -0.2757, 0.2224, -0.2757, 0.2224, -0.3264, 0.1839, -0.3264, 0.1839, -0.2757, 0.2224, -0.2757, 0.2224, -0.3264, 0.2224, -0.3264, 0.2224, -0.2757, 0.7226, -0.2757, 0.7226, -0.3264, 0.1259, 0.1163, 0.09915, 0.1163, 0.09915, 0.05861, 0.1259, 0.05861, 0.9008, 0.1163, 0.8741, 0.1163, 0.8741, 0.05861, 0.9008, 0.05861, 0.9008, 0.9243, 0.8741, 0.9243, 0.8741, 0.8666, 0.9008, 0.8666, 0.1259, 0.9243, 0.09915, 0.9243, 0.09915, 0.8666, 0.1259, 0.8666, 0.7611, -0.2757, 0.7226, -0.2757, 0.7226, 1.027, 0.7611, 1.027, 0.1839, -0.2757, 0.2224, -0.2757, 0.2224, 1.027, 0.1839, 1.027, 0.7611, -0.2757, 0.7226, -0.2757, 0.7226, 1.027, 0.7611, 1.027, 0.9008, -0.2757, 0.8741, -0.2757, 0.8741, 1.027, 0.9008, 1.027, 0.1259, -0.2757, 0.09915, -0.2757, 0.09915, 1.027, 0.1259, 1.027, 0.09915, -0.2757, 0.1259, -0.2757, 0.1259, 1.027, 0.09915, 1.027, 0.09915, -0.2757, 0.1259, -0.2757, 0.1259, 1.027, 0.09915, 1.027, 0.2224, -0.2757, 0.1839, -0.2757, 0.1839, 1.027, 0.2224, 1.027, 0.7226, -0.2757, 0.7611, -0.2757, 0.7611, 1.027, 0.7226, 1.027, 0.1259, -0.2757, 0.09915, -0.2757, 0.09915, 1.027, 0.1259, 1.027, 0.9008, -0.2757, 0.8741, -0.2757, 0.8741, 1.027, 0.9008, 1.027, 0.8741, -0.2757, 0.9008, -0.2757, 0.9008, 1.027, 0.8741, 1.027, 0.1259, 1.04, 0.09915, 1.04, 0.09915, 1.14, 0.1259, 1.14, 0.5, 0.8378, 0.1259, 0.8378, 0.1259, 0.05861, 0.5, 0.05861, 0.09915, 0.8378, 0.1259, 0.8378, 0.1259, 0.05861, 0.09915, 0.05861, 0.5, 0.8378, 0.8741, 0.8378, 0.8741, 0.05861, 0.5, 0.05861, 0.9008, 0.9889, 0.9008, 1.04, 0.8741, 1.04, 0.8741, 0.9889, 0.5, 0.9889, 0.5, 1.04, 0.1259, 1.04, 0.1259, 0.9889, 0.09915, 0.9889, 0.09915, 1.04, 0.1259, 1.04, 0.1259, 0.9889, 0.5, 0.9889, 0.5, 1.04, 0.8741, 1.04, 0.8741, 0.9889, 0.5, 0.9243, 0.8741, 0.9243, 0.8741, 0.8378, 0.5, 0.8378, 0.09915, 0.9243, 0.1259, 0.9243, 0.1259, 0.8378, 0.09915, 0.8378, 0.7034, 1.04, 0.7611, 1.04, 0.7611, 1.14, 0.7034, 1.14, 0.5, 0.9243, 0.1259, 0.9243, 0.1259, 0.8378, 0.5, 0.8378, 0.8741, 0.9243, 0.9008, 0.9243, 0.9008, 0.8378, 0.8741, 0.8378, 0.7611, 0.9889, 0.7611, 1.04, 0.7034, 1.04, 0.7034, 0.9889, 0.1839, 0.9889, 0.1839, 1.04, 0.7034, 1.04, 0.7034, 0.9889, 0.5, 1.04, 0.8741, 1.04, 0.8741, 1.14, 0.5, 1.203, 0.5, 1.04, 0.1259, 1.04, 0.1259, 1.14, 0.5, 1.203, 0.9008, 1.04, 0.8741, 1.04, 0.8741, 1.14, 0.9008, 1.14, 0.7611, 1.04, 0.7034, 1.04, 0.7034, 1.14, 0.7611, 1.14, 0.1259, 0.3047, 0.09915, 0.3047, 0.09915, 0.2156, 0.1259, 0.2156, 0.1259, 0.2156, 0.09915, 0.2156, 0.09915, 0.1374, 0.1259, 0.1374, 0.1259, 0.1374, 0.09915, 0.1374, 0.09915, 0.05861, 0.1259, 0.05861, 0.9008, 0.3047, 0.8741, 0.3047, 0.8741, 0.2156, 0.9008, 0.2156, 0.9008, 0.2156, 0.8741, 0.2156, 0.8741, 0.1374, 0.9008, 0.1374, 0.9008, 0.1374, 0.8741, 0.1374, 0.8741, 0.05861, 0.9008, 0.05861, 0.1839, 1.04, 0.7034, 1.04, 0.7034, 1.14, 0.5257, 1.163, 0.348, 1.14, 0.2886, 1.129, 0.2365, 1.11, 0.9008, 0.9243, 0.8741, 0.9243, 0.8741, 0.8378, 0.8741, 0.5713, 0.9008, 0.5713, 0.9008, 0.8378, 0.1259, 0.9243, 0.09915, 0.9243, 0.09915, 0.8378, 0.09915, 0.5713, 0.1259, 0.5713, 0.1259, 0.8378, 0.1839, 1.04, 0.7034, 1.04, 0.7034, 1.14, 0.5257, 1.163, 0.348, 1.14, 0.2886, 1.129, 0.2365, 1.11, 0.7034, 1.04, 0.1839, 1.04, 0.2365, 1.11, 0.2886, 1.129, 0.348, 1.14, 0.5257, 1.163, 0.7034, 1.14, 0.7034, 1.04, 0.1839, 1.04, 0.2365, 1.11, 0.2886, 1.129, 0.348, 1.14, 0.5257, 1.163, 0.7034, 1.14, 0.8741, 1.04, 0.5, 1.04, 0.5, 1.203, 0.8741, 1.14, 0.1259, 1.04, 0.5, 1.04, 0.5, 1.203, 0.1259, 1.14, 0.8741, 0.9243, 0.5, 0.9243, 0.5, 0.8378, 0.8741, 0.8378, 0.1259, 0.9243, 0.5, 0.9243, 0.5, 0.8378, 0.1259, 0.8378, 0.1259, 0.9889, 0.1259, 1.04, 0.5, 1.04, 0.5, 0.9889, 0.8741, 0.9889, 0.8741, 1.04, 0.5, 1.04, 0.5, 0.9889, 0.1259, 0.8378, 0.5, 0.8378, 0.5, 0.05861, 0.1259, 0.05861, 0.8741, 0.8378, 0.5, 0.8378, 0.5, 0.05861, 0.8741, 0.05861, 0.1259, 0.5713, 0.09915, 0.5713, 0.09915, 0.3047, 0.1259, 0.3047, 0.9008, 0.5713, 0.8741, 0.5713, 0.8741, 0.3047, 0.9008, 0.3047])
me_cube_005.materials.append(None)
me_cube_005.update()

# ---- objects
ob_floor_noimp = bpy.data.objects.new('floor-noimp', me_plane)
ob_cube_001_noimp = bpy.data.objects.new('Cube.001-noimp', me_cube_001)
ob_point_noimp = bpy.data.objects.new('Point-noimp', light_point)
ob_cube_003_noimp = bpy.data.objects.new('Cube.003-noimp', me_cube_003)
ob_walls = bpy.data.objects.new('walls', me_plane_005)
ob_actual_floor = bpy.data.objects.new('actual_floor', me_plane_006)
ob_actual_floor_001 = bpy.data.objects.new('actual_floor.001', me_plane_007)
ob_platforms = bpy.data.objects.new('platforms', me_cube_005)

# ---- transforms, parenting, visibility, modifiers, constraints
ob_floor_noimp.location = (0.0, 0.0, 0.1156)
ob_floor_noimp.hide_render = True
ob_cube_001_noimp.location = (0.0, 6.029, 1.051)
ob_cube_001_noimp.scale = (1.0, 0.2283, 1.0)
ob_cube_001_noimp.hide_render = True
ob_point_noimp.location = (0.0, -2.748, 8.456)
ob_cube_003_noimp.location = (-10.0, -0.7366, 1.051)
ob_cube_003_noimp.rotation_euler = (0.0, -0.0, -1.571)
ob_cube_003_noimp.scale = (1.0, 0.2283, 1.0)
ob_cube_003_noimp.hide_render = True
ob_walls.location = (0.0, 0.0, 0.1156)
_m = ob_walls.modifiers.new('Solidify', 'SOLIDIFY')
_m.thickness = 0.787
_m = ob_walls.modifiers.new('Smooth by Angle', 'NODES')
_m.node_group = ng_smooth_by_angle
_m.use_pin_to_last = True
_m.show_group_selector = False
ob_actual_floor.location = (0.0, 0.0, 0.1156)
_m = ob_actual_floor.modifiers.new('Smooth by Angle', 'NODES')
_m.node_group = ng_smooth_by_angle
_m.use_pin_to_last = True
_m.show_group_selector = False
ob_actual_floor_001.location = (0.0, 0.0, 8.927)
_m = ob_actual_floor_001.modifiers.new('Smooth by Angle', 'NODES')
_m.node_group = ng_smooth_by_angle
_m.use_pin_to_last = True
_m.show_group_selector = False
ob_platforms.location = (1.068, 5.701, 0.1957)
ob_platforms.scale = (2.476, 2.476, 2.476)
_m = ob_platforms.modifiers.new('Smooth by Angle.002', 'NODES')
_m.node_group = ng_smooth_by_angle_002
_m.use_pin_to_last = True
_m.show_group_selector = False

# ---- collection membership
col_collection.objects.link(ob_floor_noimp)
col_collection.objects.link(ob_cube_001_noimp)
col_collection.objects.link(ob_point_noimp)
col_collection.objects.link(ob_cube_003_noimp)
col_collection.objects.link(ob_walls)
col_collection.objects.link(ob_actual_floor)
col_collection.objects.link(ob_actual_floor_001)
col_collection.objects.link(ob_platforms)

# ---- scene / render settings (as saved in the file)
scene.frame_start = 1; scene.frame_end = 250; scene.frame_set(1)
scene.render.engine = 'BLENDER_EEVEE_NEXT'
scene.render.film_transparent = True
scene.render.use_simplify = True
scene.render.simplify_subdivision = 3
scene.render.use_persistent_data = True
scene.cycles.denoising_use_gpu = True
scene.cycles.filter_width = 1.0
scene.cycles.use_camera_cull = True
scene.eevee.taa_samples = 1
scene.view_settings.look = 'AgX - Punchy'
bpy.context.view_layer.update()

# ---- added for rendering (the .blend has no active camera): camera
cam_auto = bpy.data.cameras.new('AutoCamera')
cam_auto.lens = 50.0
cam_auto.sensor_width = 36.0
cam_auto.clip_end = 1000.0
ob_auto_camera = bpy.data.objects.new('AutoCamera', cam_auto)
scene.collection.objects.link(ob_auto_camera)
ob_auto_camera.location = (29.7837, -39.5288, 28.4416)
ob_auto_camera.rotation_euler = (1.09748, -7.21219e-08, 0.694738)
scene.camera = ob_auto_camera
bpy.context.view_layer.update()
